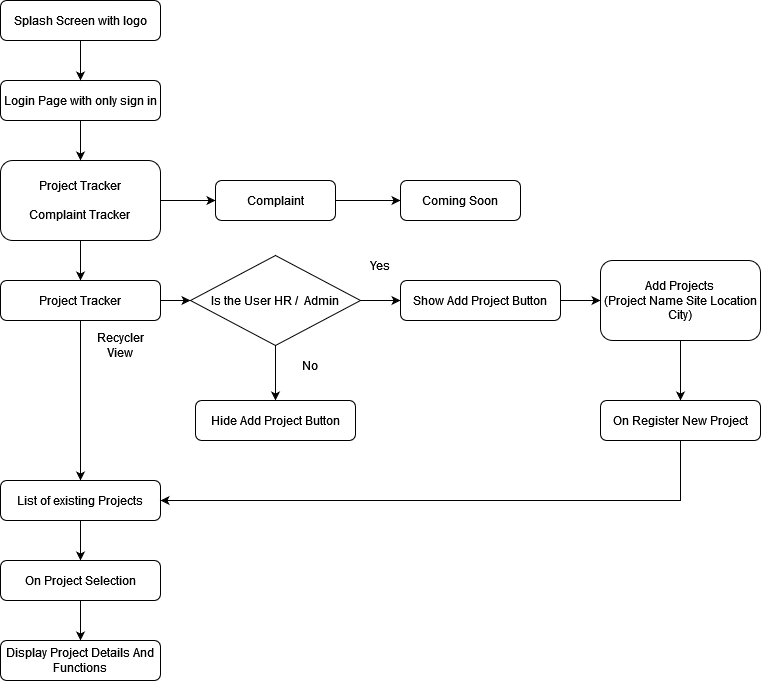

The diagram above was exported from draw.io. Its source (the exported page's mxGraphModel, read from the mxfile embedded in the PNG):
<mxGraphModel dx="1422" dy="709" grid="1" gridSize="10" guides="1" tooltips="1" connect="1" arrows="1" fold="1" page="1" pageScale="1" pageWidth="850" pageHeight="1100" math="0" shadow="0">
  <root>
    <mxCell id="0" />
    <mxCell id="1" parent="0" />
    <mxCell id="6MsFpcivJQozz3qjb05M-5" value="" style="edgeStyle=orthogonalEdgeStyle;rounded=0;orthogonalLoop=1;jettySize=auto;html=1;" edge="1" parent="1" source="6MsFpcivJQozz3qjb05M-3" target="6MsFpcivJQozz3qjb05M-4">
      <mxGeometry relative="1" as="geometry" />
    </mxCell>
    <mxCell id="6MsFpcivJQozz3qjb05M-9" value="" style="edgeStyle=orthogonalEdgeStyle;rounded=0;orthogonalLoop=1;jettySize=auto;html=1;" edge="1" parent="1" source="6MsFpcivJQozz3qjb05M-3" target="6MsFpcivJQozz3qjb05M-8">
      <mxGeometry relative="1" as="geometry" />
    </mxCell>
    <mxCell id="6MsFpcivJQozz3qjb05M-3" value="&lt;div&gt;Project Tracker&lt;/div&gt;&lt;div&gt;&lt;br&gt;&lt;/div&gt;&lt;div&gt;Complaint Tracker&lt;br&gt;&lt;/div&gt;" style="rounded=1;whiteSpace=wrap;html=1;" vertex="1" parent="1">
      <mxGeometry x="40" y="200" width="160" height="80" as="geometry" />
    </mxCell>
    <mxCell id="6MsFpcivJQozz3qjb05M-7" value="" style="edgeStyle=orthogonalEdgeStyle;rounded=0;orthogonalLoop=1;jettySize=auto;html=1;" edge="1" parent="1" source="6MsFpcivJQozz3qjb05M-4" target="6MsFpcivJQozz3qjb05M-6">
      <mxGeometry relative="1" as="geometry" />
    </mxCell>
    <mxCell id="6MsFpcivJQozz3qjb05M-4" value="Complaint" style="whiteSpace=wrap;html=1;rounded=1;" vertex="1" parent="1">
      <mxGeometry x="255" y="220" width="120" height="40" as="geometry" />
    </mxCell>
    <mxCell id="6MsFpcivJQozz3qjb05M-6" value="Coming Soon" style="whiteSpace=wrap;html=1;rounded=1;" vertex="1" parent="1">
      <mxGeometry x="440" y="220" width="120" height="40" as="geometry" />
    </mxCell>
    <mxCell id="6MsFpcivJQozz3qjb05M-13" value="" style="edgeStyle=orthogonalEdgeStyle;rounded=0;orthogonalLoop=1;jettySize=auto;html=1;" edge="1" parent="1" source="6MsFpcivJQozz3qjb05M-8" target="6MsFpcivJQozz3qjb05M-12">
      <mxGeometry relative="1" as="geometry" />
    </mxCell>
    <mxCell id="6MsFpcivJQozz3qjb05M-31" value="" style="edgeStyle=orthogonalEdgeStyle;rounded=0;orthogonalLoop=1;jettySize=auto;html=1;" edge="1" parent="1" source="6MsFpcivJQozz3qjb05M-8" target="6MsFpcivJQozz3qjb05M-30">
      <mxGeometry relative="1" as="geometry" />
    </mxCell>
    <mxCell id="6MsFpcivJQozz3qjb05M-8" value="Project Tracker" style="whiteSpace=wrap;html=1;rounded=1;" vertex="1" parent="1">
      <mxGeometry x="40" y="320" width="160" height="40" as="geometry" />
    </mxCell>
    <mxCell id="6MsFpcivJQozz3qjb05M-48" value="" style="edgeStyle=orthogonalEdgeStyle;rounded=0;orthogonalLoop=1;jettySize=auto;html=1;" edge="1" parent="1" source="6MsFpcivJQozz3qjb05M-12" target="6MsFpcivJQozz3qjb05M-46">
      <mxGeometry relative="1" as="geometry" />
    </mxCell>
    <mxCell id="6MsFpcivJQozz3qjb05M-12" value="List of existing Projects" style="whiteSpace=wrap;html=1;rounded=1;" vertex="1" parent="1">
      <mxGeometry x="40" y="520" width="160" height="40" as="geometry" />
    </mxCell>
    <mxCell id="6MsFpcivJQozz3qjb05M-44" value="" style="edgeStyle=orthogonalEdgeStyle;rounded=0;orthogonalLoop=1;jettySize=auto;html=1;" edge="1" parent="1" source="6MsFpcivJQozz3qjb05M-15" target="6MsFpcivJQozz3qjb05M-43">
      <mxGeometry relative="1" as="geometry" />
    </mxCell>
    <mxCell id="6MsFpcivJQozz3qjb05M-15" value="&lt;div&gt;Add Projects &lt;br&gt;&lt;/div&gt;&lt;div&gt;(Project Name Site Location City)&lt;/div&gt;" style="rounded=1;whiteSpace=wrap;html=1;" vertex="1" parent="1">
      <mxGeometry x="640" y="300" width="160" height="80" as="geometry" />
    </mxCell>
    <mxCell id="6MsFpcivJQozz3qjb05M-24" style="edgeStyle=orthogonalEdgeStyle;rounded=0;orthogonalLoop=1;jettySize=auto;html=1;entryX=0.5;entryY=0;entryDx=0;entryDy=0;" edge="1" parent="1" source="6MsFpcivJQozz3qjb05M-18" target="6MsFpcivJQozz3qjb05M-3">
      <mxGeometry relative="1" as="geometry" />
    </mxCell>
    <mxCell id="6MsFpcivJQozz3qjb05M-18" value="Login Page with only sign in " style="rounded=1;whiteSpace=wrap;html=1;" vertex="1" parent="1">
      <mxGeometry x="40" y="120" width="160" height="40" as="geometry" />
    </mxCell>
    <mxCell id="6MsFpcivJQozz3qjb05M-20" value="" style="edgeStyle=orthogonalEdgeStyle;rounded=0;orthogonalLoop=1;jettySize=auto;html=1;" edge="1" parent="1" source="6MsFpcivJQozz3qjb05M-19" target="6MsFpcivJQozz3qjb05M-18">
      <mxGeometry relative="1" as="geometry" />
    </mxCell>
    <mxCell id="6MsFpcivJQozz3qjb05M-19" value="Splash Screen with logo" style="rounded=1;whiteSpace=wrap;html=1;" vertex="1" parent="1">
      <mxGeometry x="40" y="40" width="160" height="40" as="geometry" />
    </mxCell>
    <mxCell id="6MsFpcivJQozz3qjb05M-26" value="Recycler View" style="text;html=1;strokeColor=none;fillColor=none;align=center;verticalAlign=middle;whiteSpace=wrap;rounded=0;" vertex="1" parent="1">
      <mxGeometry x="130" y="370" width="60" height="30" as="geometry" />
    </mxCell>
    <mxCell id="6MsFpcivJQozz3qjb05M-38" value="" style="edgeStyle=orthogonalEdgeStyle;rounded=0;orthogonalLoop=1;jettySize=auto;html=1;" edge="1" parent="1" source="6MsFpcivJQozz3qjb05M-30" target="6MsFpcivJQozz3qjb05M-37">
      <mxGeometry relative="1" as="geometry" />
    </mxCell>
    <mxCell id="6MsFpcivJQozz3qjb05M-41" value="" style="edgeStyle=orthogonalEdgeStyle;rounded=0;orthogonalLoop=1;jettySize=auto;html=1;" edge="1" parent="1" source="6MsFpcivJQozz3qjb05M-30" target="6MsFpcivJQozz3qjb05M-40">
      <mxGeometry relative="1" as="geometry" />
    </mxCell>
    <mxCell id="6MsFpcivJQozz3qjb05M-30" value="Is the User HR /&amp;nbsp; Admin" style="rhombus;whiteSpace=wrap;html=1;" vertex="1" parent="1">
      <mxGeometry x="230" y="295" width="170" height="90" as="geometry" />
    </mxCell>
    <mxCell id="6MsFpcivJQozz3qjb05M-34" value="No" style="text;html=1;strokeColor=none;fillColor=none;align=center;verticalAlign=middle;whiteSpace=wrap;rounded=0;" vertex="1" parent="1">
      <mxGeometry x="320" y="390" width="60" height="30" as="geometry" />
    </mxCell>
    <mxCell id="6MsFpcivJQozz3qjb05M-37" value="Hide Add Project Button" style="rounded=1;whiteSpace=wrap;html=1;" vertex="1" parent="1">
      <mxGeometry x="235" y="440" width="160" height="40" as="geometry" />
    </mxCell>
    <mxCell id="6MsFpcivJQozz3qjb05M-39" value="Yes" style="text;html=1;strokeColor=none;fillColor=none;align=center;verticalAlign=middle;whiteSpace=wrap;rounded=0;" vertex="1" parent="1">
      <mxGeometry x="390" y="290" width="60" height="30" as="geometry" />
    </mxCell>
    <mxCell id="6MsFpcivJQozz3qjb05M-42" value="" style="edgeStyle=orthogonalEdgeStyle;rounded=0;orthogonalLoop=1;jettySize=auto;html=1;" edge="1" parent="1" source="6MsFpcivJQozz3qjb05M-40" target="6MsFpcivJQozz3qjb05M-15">
      <mxGeometry relative="1" as="geometry" />
    </mxCell>
    <mxCell id="6MsFpcivJQozz3qjb05M-40" value="Show Add Project Button" style="rounded=1;whiteSpace=wrap;html=1;" vertex="1" parent="1">
      <mxGeometry x="440" y="320" width="160" height="40" as="geometry" />
    </mxCell>
    <mxCell id="6MsFpcivJQozz3qjb05M-45" style="edgeStyle=orthogonalEdgeStyle;rounded=0;orthogonalLoop=1;jettySize=auto;html=1;exitX=0.5;exitY=1;exitDx=0;exitDy=0;entryX=1;entryY=0.5;entryDx=0;entryDy=0;" edge="1" parent="1" source="6MsFpcivJQozz3qjb05M-43" target="6MsFpcivJQozz3qjb05M-12">
      <mxGeometry relative="1" as="geometry" />
    </mxCell>
    <mxCell id="6MsFpcivJQozz3qjb05M-43" value="On Register New Project" style="rounded=1;whiteSpace=wrap;html=1;" vertex="1" parent="1">
      <mxGeometry x="640" y="440" width="160" height="40" as="geometry" />
    </mxCell>
    <mxCell id="6MsFpcivJQozz3qjb05M-50" value="" style="edgeStyle=orthogonalEdgeStyle;rounded=0;orthogonalLoop=1;jettySize=auto;html=1;" edge="1" parent="1" source="6MsFpcivJQozz3qjb05M-46" target="6MsFpcivJQozz3qjb05M-49">
      <mxGeometry relative="1" as="geometry" />
    </mxCell>
    <mxCell id="6MsFpcivJQozz3qjb05M-46" value="On Project Selection" style="rounded=1;whiteSpace=wrap;html=1;" vertex="1" parent="1">
      <mxGeometry x="40" y="600" width="160" height="40" as="geometry" />
    </mxCell>
    <mxCell id="6MsFpcivJQozz3qjb05M-47" style="edgeStyle=orthogonalEdgeStyle;rounded=0;orthogonalLoop=1;jettySize=auto;html=1;exitX=0.5;exitY=1;exitDx=0;exitDy=0;" edge="1" parent="1" source="6MsFpcivJQozz3qjb05M-46" target="6MsFpcivJQozz3qjb05M-46">
      <mxGeometry relative="1" as="geometry" />
    </mxCell>
    <mxCell id="6MsFpcivJQozz3qjb05M-49" value="Display Project Details And Functions" style="rounded=1;whiteSpace=wrap;html=1;" vertex="1" parent="1">
      <mxGeometry x="40" y="680" width="160" height="40" as="geometry" />
    </mxCell>
  </root>
</mxGraphModel>